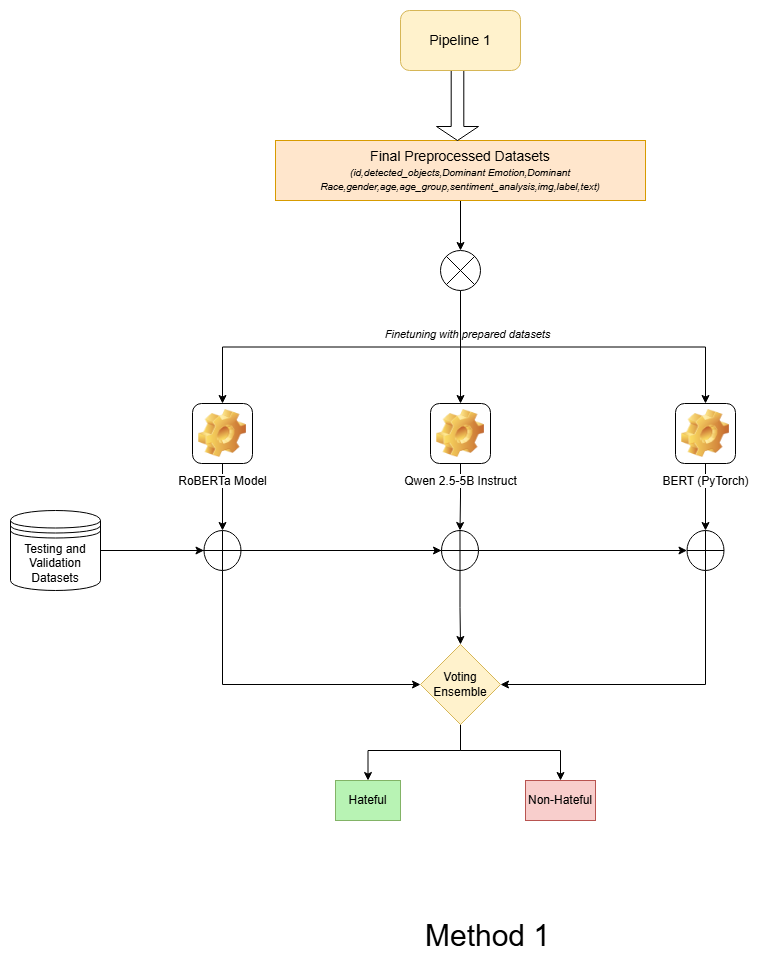

The diagram above was exported from draw.io. Its source (the exported page's mxGraphModel, read from the mxfile embedded in the PNG):
<mxGraphModel dx="2140" dy="1657" grid="1" gridSize="10" guides="1" tooltips="1" connect="1" arrows="1" fold="1" page="1" pageScale="1" pageWidth="850" pageHeight="1100" math="0" shadow="0">
  <root>
    <mxCell id="0" />
    <mxCell id="1" parent="0" />
    <mxCell id="rYOqGM8jB9wLX0Eec20k-4" style="edgeStyle=orthogonalEdgeStyle;rounded=0;orthogonalLoop=1;jettySize=auto;html=1;exitX=0.5;exitY=1;exitDx=0;exitDy=0;entryX=0.5;entryY=0;entryDx=0;entryDy=0;" parent="1" source="rYOqGM8jB9wLX0Eec20k-1" target="rYOqGM8jB9wLX0Eec20k-3" edge="1">
      <mxGeometry relative="1" as="geometry" />
    </mxCell>
    <mxCell id="rYOqGM8jB9wLX0Eec20k-1" value="&lt;font style=&quot;font-size: 14px;&quot;&gt;Final Preprocessed Datasets&lt;/font&gt;&lt;div&gt;&lt;font style=&quot;font-size: 10px;&quot;&gt;&lt;i style=&quot;&quot;&gt;(id,detected_objects,Dominant Emotion,Dominant Race,gender,age,age_group,sentiment_analysis,img,label,text)&lt;/i&gt;&lt;/font&gt;&lt;/div&gt;" style="rounded=0;whiteSpace=wrap;html=1;fillColor=#ffe6cc;strokeColor=#d79b00;" parent="1" vertex="1">
      <mxGeometry x="240" y="40" width="370" height="60" as="geometry" />
    </mxCell>
    <mxCell id="rYOqGM8jB9wLX0Eec20k-25" style="edgeStyle=orthogonalEdgeStyle;rounded=0;orthogonalLoop=1;jettySize=auto;html=1;exitX=0.5;exitY=1;exitDx=0;exitDy=0;entryX=0.5;entryY=0;entryDx=0;entryDy=0;" parent="1" source="rYOqGM8jB9wLX0Eec20k-2" target="rYOqGM8jB9wLX0Eec20k-21" edge="1">
      <mxGeometry relative="1" as="geometry" />
    </mxCell>
    <mxCell id="rYOqGM8jB9wLX0Eec20k-2" value="RoBERTa Model" style="icon;html=1;image=img/clipart/Gear_128x128.png" parent="1" vertex="1">
      <mxGeometry x="157" y="303" width="60" height="60" as="geometry" />
    </mxCell>
    <mxCell id="rYOqGM8jB9wLX0Eec20k-10" style="edgeStyle=orthogonalEdgeStyle;rounded=0;orthogonalLoop=1;jettySize=auto;html=1;exitX=0.5;exitY=1;exitDx=0;exitDy=0;entryX=0.5;entryY=0;entryDx=0;entryDy=0;" parent="1" source="rYOqGM8jB9wLX0Eec20k-3" target="rYOqGM8jB9wLX0Eec20k-8" edge="1">
      <mxGeometry relative="1" as="geometry" />
    </mxCell>
    <mxCell id="rYOqGM8jB9wLX0Eec20k-12" style="edgeStyle=orthogonalEdgeStyle;rounded=0;orthogonalLoop=1;jettySize=auto;html=1;exitX=0.5;exitY=1;exitDx=0;exitDy=0;entryX=0.5;entryY=0;entryDx=0;entryDy=0;" parent="1" source="rYOqGM8jB9wLX0Eec20k-3" target="rYOqGM8jB9wLX0Eec20k-7" edge="1">
      <mxGeometry relative="1" as="geometry" />
    </mxCell>
    <mxCell id="rYOqGM8jB9wLX0Eec20k-13" style="edgeStyle=orthogonalEdgeStyle;rounded=0;orthogonalLoop=1;jettySize=auto;html=1;exitX=0.5;exitY=1;exitDx=0;exitDy=0;" parent="1" source="rYOqGM8jB9wLX0Eec20k-3" target="rYOqGM8jB9wLX0Eec20k-2" edge="1">
      <mxGeometry relative="1" as="geometry" />
    </mxCell>
    <mxCell id="rYOqGM8jB9wLX0Eec20k-3" value="" style="shape=sumEllipse;perimeter=ellipsePerimeter;whiteSpace=wrap;html=1;backgroundOutline=1;" parent="1" vertex="1">
      <mxGeometry x="405" y="150" width="40" height="40" as="geometry" />
    </mxCell>
    <mxCell id="rYOqGM8jB9wLX0Eec20k-26" style="edgeStyle=orthogonalEdgeStyle;rounded=0;orthogonalLoop=1;jettySize=auto;html=1;exitX=0.5;exitY=1;exitDx=0;exitDy=0;entryX=0.5;entryY=0;entryDx=0;entryDy=0;" parent="1" source="rYOqGM8jB9wLX0Eec20k-7" target="rYOqGM8jB9wLX0Eec20k-22" edge="1">
      <mxGeometry relative="1" as="geometry" />
    </mxCell>
    <mxCell id="rYOqGM8jB9wLX0Eec20k-7" value=" Qwen 2.5-5B Instruct" style="icon;html=1;image=img/clipart/Gear_128x128.png" parent="1" vertex="1">
      <mxGeometry x="395" y="303" width="60" height="60" as="geometry" />
    </mxCell>
    <mxCell id="rYOqGM8jB9wLX0Eec20k-29" style="edgeStyle=orthogonalEdgeStyle;rounded=0;orthogonalLoop=1;jettySize=auto;html=1;exitX=0.5;exitY=1;exitDx=0;exitDy=0;entryX=0.5;entryY=0;entryDx=0;entryDy=0;" parent="1" source="rYOqGM8jB9wLX0Eec20k-8" target="rYOqGM8jB9wLX0Eec20k-23" edge="1">
      <mxGeometry relative="1" as="geometry" />
    </mxCell>
    <mxCell id="rYOqGM8jB9wLX0Eec20k-8" value="BERT (PyTorch)" style="icon;html=1;image=img/clipart/Gear_128x128.png" parent="1" vertex="1">
      <mxGeometry x="640" y="303" width="60" height="60" as="geometry" />
    </mxCell>
    <mxCell id="rYOqGM8jB9wLX0Eec20k-14" value="&lt;font style=&quot;font-size: 11px;&quot;&gt;&lt;i&gt;Finetuning with prepared datasets&lt;/i&gt;&lt;/font&gt;" style="text;html=1;align=center;verticalAlign=middle;resizable=0;points=[];autosize=1;strokeColor=none;fillColor=none;" parent="1" vertex="1">
      <mxGeometry x="337" y="219" width="190" height="30" as="geometry" />
    </mxCell>
    <mxCell id="rYOqGM8jB9wLX0Eec20k-31" style="edgeStyle=orthogonalEdgeStyle;rounded=0;orthogonalLoop=1;jettySize=auto;html=1;exitX=1;exitY=0.5;exitDx=0;exitDy=0;entryX=0;entryY=0.5;entryDx=0;entryDy=0;" parent="1" source="rYOqGM8jB9wLX0Eec20k-20" target="rYOqGM8jB9wLX0Eec20k-21" edge="1">
      <mxGeometry relative="1" as="geometry" />
    </mxCell>
    <mxCell id="rYOqGM8jB9wLX0Eec20k-32" style="edgeStyle=orthogonalEdgeStyle;rounded=0;orthogonalLoop=1;jettySize=auto;html=1;exitX=1;exitY=0.5;exitDx=0;exitDy=0;entryX=0;entryY=0.5;entryDx=0;entryDy=0;" parent="1" source="rYOqGM8jB9wLX0Eec20k-20" target="rYOqGM8jB9wLX0Eec20k-22" edge="1">
      <mxGeometry relative="1" as="geometry" />
    </mxCell>
    <mxCell id="rYOqGM8jB9wLX0Eec20k-33" style="edgeStyle=orthogonalEdgeStyle;rounded=0;orthogonalLoop=1;jettySize=auto;html=1;exitX=1;exitY=0.5;exitDx=0;exitDy=0;entryX=0;entryY=0.5;entryDx=0;entryDy=0;" parent="1" source="rYOqGM8jB9wLX0Eec20k-20" target="rYOqGM8jB9wLX0Eec20k-23" edge="1">
      <mxGeometry relative="1" as="geometry" />
    </mxCell>
    <mxCell id="rYOqGM8jB9wLX0Eec20k-20" value="Testing and Validation Datasets" style="shape=datastore;whiteSpace=wrap;html=1;" parent="1" vertex="1">
      <mxGeometry x="-25" y="410" width="90" height="80" as="geometry" />
    </mxCell>
    <mxCell id="rYOqGM8jB9wLX0Eec20k-49" style="edgeStyle=orthogonalEdgeStyle;rounded=0;orthogonalLoop=1;jettySize=auto;html=1;exitX=0.5;exitY=1;exitDx=0;exitDy=0;entryX=0;entryY=0.5;entryDx=0;entryDy=0;" parent="1" source="rYOqGM8jB9wLX0Eec20k-21" target="rYOqGM8jB9wLX0Eec20k-48" edge="1">
      <mxGeometry relative="1" as="geometry" />
    </mxCell>
    <mxCell id="rYOqGM8jB9wLX0Eec20k-21" value="" style="shape=orEllipse;perimeter=ellipsePerimeter;whiteSpace=wrap;html=1;backgroundOutline=1;" parent="1" vertex="1">
      <mxGeometry x="168.5" y="430" width="37" height="40" as="geometry" />
    </mxCell>
    <mxCell id="rYOqGM8jB9wLX0Eec20k-50" style="edgeStyle=orthogonalEdgeStyle;rounded=0;orthogonalLoop=1;jettySize=auto;html=1;exitX=0.5;exitY=1;exitDx=0;exitDy=0;" parent="1" source="rYOqGM8jB9wLX0Eec20k-22" target="rYOqGM8jB9wLX0Eec20k-48" edge="1">
      <mxGeometry relative="1" as="geometry" />
    </mxCell>
    <mxCell id="rYOqGM8jB9wLX0Eec20k-22" value="" style="shape=orEllipse;perimeter=ellipsePerimeter;whiteSpace=wrap;html=1;backgroundOutline=1;" parent="1" vertex="1">
      <mxGeometry x="406" y="430" width="37" height="40" as="geometry" />
    </mxCell>
    <mxCell id="HPmFYzaLEhS0jWr1XlKB-1" style="edgeStyle=orthogonalEdgeStyle;rounded=0;orthogonalLoop=1;jettySize=auto;html=1;exitX=0.5;exitY=1;exitDx=0;exitDy=0;entryX=1;entryY=0.5;entryDx=0;entryDy=0;" edge="1" parent="1" source="rYOqGM8jB9wLX0Eec20k-23" target="rYOqGM8jB9wLX0Eec20k-48">
      <mxGeometry relative="1" as="geometry" />
    </mxCell>
    <mxCell id="rYOqGM8jB9wLX0Eec20k-23" value="" style="shape=orEllipse;perimeter=ellipsePerimeter;whiteSpace=wrap;html=1;backgroundOutline=1;" parent="1" vertex="1">
      <mxGeometry x="651.5" y="430" width="37" height="40" as="geometry" />
    </mxCell>
    <mxCell id="rYOqGM8jB9wLX0Eec20k-44" value="Hateful" style="rounded=0;whiteSpace=wrap;html=1;fillColor=#b8f3b4;strokeColor=#82b366;" parent="1" vertex="1">
      <mxGeometry x="300" y="680" width="65" height="40" as="geometry" />
    </mxCell>
    <mxCell id="rYOqGM8jB9wLX0Eec20k-45" value="Non-Hateful" style="rounded=0;whiteSpace=wrap;html=1;fillColor=#f8cecc;strokeColor=#b85450;" parent="1" vertex="1">
      <mxGeometry x="490" y="680" width="70" height="40" as="geometry" />
    </mxCell>
    <mxCell id="rYOqGM8jB9wLX0Eec20k-54" style="edgeStyle=orthogonalEdgeStyle;rounded=0;orthogonalLoop=1;jettySize=auto;html=1;exitX=0.5;exitY=1;exitDx=0;exitDy=0;entryX=0.5;entryY=0;entryDx=0;entryDy=0;" parent="1" source="rYOqGM8jB9wLX0Eec20k-48" target="rYOqGM8jB9wLX0Eec20k-45" edge="1">
      <mxGeometry relative="1" as="geometry">
        <Array as="points">
          <mxPoint x="425" y="650" />
          <mxPoint x="525" y="650" />
        </Array>
      </mxGeometry>
    </mxCell>
    <mxCell id="HPmFYzaLEhS0jWr1XlKB-2" style="edgeStyle=orthogonalEdgeStyle;rounded=0;orthogonalLoop=1;jettySize=auto;html=1;entryX=0.5;entryY=0;entryDx=0;entryDy=0;" edge="1" parent="1" source="rYOqGM8jB9wLX0Eec20k-48" target="rYOqGM8jB9wLX0Eec20k-44">
      <mxGeometry relative="1" as="geometry">
        <Array as="points">
          <mxPoint x="425" y="650" />
          <mxPoint x="333" y="650" />
        </Array>
      </mxGeometry>
    </mxCell>
    <mxCell id="rYOqGM8jB9wLX0Eec20k-48" value="Voting Ensemble" style="rhombus;whiteSpace=wrap;html=1;fillColor=#fff2cc;strokeColor=#d6b656;" parent="1" vertex="1">
      <mxGeometry x="385" y="544" width="80" height="80" as="geometry" />
    </mxCell>
    <mxCell id="rYOqGM8jB9wLX0Eec20k-56" value="&lt;font style=&quot;font-size: 30px;&quot;&gt;Method 1&lt;/font&gt;" style="text;html=1;align=center;verticalAlign=middle;resizable=0;points=[];autosize=1;strokeColor=none;fillColor=none;" parent="1" vertex="1">
      <mxGeometry x="377" y="810" width="150" height="50" as="geometry" />
    </mxCell>
    <mxCell id="rYOqGM8jB9wLX0Eec20k-57" value="" style="shape=singleArrow;direction=south;whiteSpace=wrap;html=1;" parent="1" vertex="1">
      <mxGeometry x="401" y="-30" width="42" height="70" as="geometry" />
    </mxCell>
    <mxCell id="rYOqGM8jB9wLX0Eec20k-58" value="&lt;font style=&quot;font-size: 14px;&quot;&gt;Pipeline 1&lt;/font&gt;" style="rounded=1;whiteSpace=wrap;html=1;fillColor=#fff2cc;strokeColor=#d6b656;" parent="1" vertex="1">
      <mxGeometry x="365" y="-90" width="120" height="60" as="geometry" />
    </mxCell>
  </root>
</mxGraphModel>